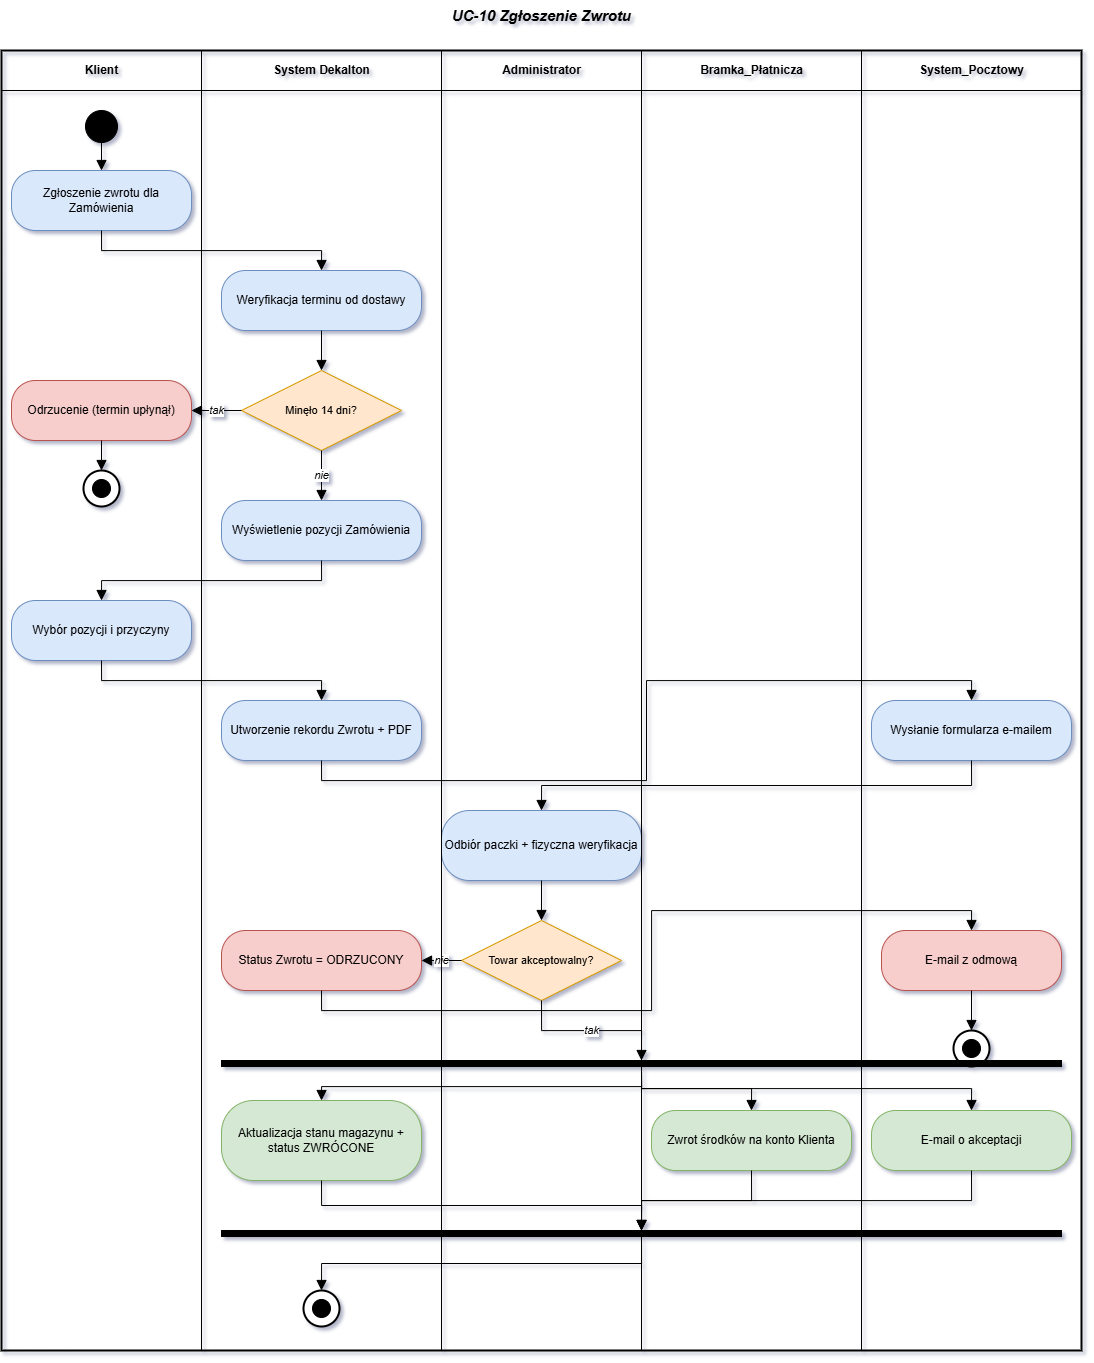

The diagram above was exported from draw.io. Its source (the exported page's mxGraphModel, read from the mxfile embedded in the PNG):
<mxGraphModel dx="3651" dy="1351" grid="1" gridSize="10" guides="1" tooltips="1" connect="1" arrows="1" fold="1" page="1" pageScale="1" pageWidth="1080" pageHeight="1460" math="0" shadow="0">
  <root>
    <mxCell id="0" />
    <mxCell id="1" parent="0" />
    <mxCell id="d21" parent="1" style="ellipse;fillColor=#000000;strokeColor=#000000;" value="" vertex="1">
      <mxGeometry height="32" width="32" x="84" y="140" as="geometry" />
    </mxCell>
    <mxCell id="d22" parent="1" style="rounded=1;arcSize=40;whiteSpace=wrap;html=1;fillColor=#DAE8FC;strokeColor=#6C8EBF;fontSize=12;align=center;" value="Zgłoszenie zwrotu dla Zamówienia" vertex="1">
      <mxGeometry height="60" width="180" x="10" y="200" as="geometry" />
    </mxCell>
    <mxCell id="d23" parent="1" style="rounded=1;arcSize=40;whiteSpace=wrap;html=1;fillColor=#DAE8FC;strokeColor=#6C8EBF;fontSize=12;align=center;" value="Weryfikacja terminu od dostawy" vertex="1">
      <mxGeometry height="60" width="200" x="220" y="300" as="geometry" />
    </mxCell>
    <mxCell id="d24" parent="1" style="rhombus;whiteSpace=wrap;html=1;fillColor=#FFE6CC;strokeColor=#D79B00;fontSize=11;align=center;" value="Minęło 14 dni?" vertex="1">
      <mxGeometry height="80" width="160" x="240" y="400" as="geometry" />
    </mxCell>
    <mxCell id="d25" parent="1" style="rounded=1;arcSize=40;whiteSpace=wrap;html=1;fillColor=#F8CECC;strokeColor=#B85450;fontSize=12;align=center;" value="Odrzucenie (termin upłynął)" vertex="1">
      <mxGeometry height="60" width="180" x="10" y="410" as="geometry" />
    </mxCell>
    <mxCell id="d26" parent="1" style="ellipse;fillColor=#FFFFFF;strokeColor=#000000;strokeWidth=2;" value="" vertex="1">
      <mxGeometry height="36" width="36" x="82" y="500" as="geometry" />
    </mxCell>
    <mxCell id="d26_inner" parent="1" style="ellipse;fillColor=#000000;strokeColor=#000000;" value="" vertex="1">
      <mxGeometry height="18" width="18" x="91" y="509" as="geometry" />
    </mxCell>
    <mxCell id="d27" parent="1" style="rounded=1;arcSize=40;whiteSpace=wrap;html=1;fillColor=#DAE8FC;strokeColor=#6C8EBF;fontSize=12;align=center;" value="Wyświetlenie pozycji Zamówienia" vertex="1">
      <mxGeometry height="60" width="200" x="220" y="530" as="geometry" />
    </mxCell>
    <mxCell id="d28" parent="1" style="rounded=1;arcSize=40;whiteSpace=wrap;html=1;fillColor=#DAE8FC;strokeColor=#6C8EBF;fontSize=12;align=center;" value="Wybór pozycji i przyczyny" vertex="1">
      <mxGeometry height="60" width="180" x="10" y="630" as="geometry" />
    </mxCell>
    <mxCell id="d29" parent="1" style="rounded=1;arcSize=40;whiteSpace=wrap;html=1;fillColor=#DAE8FC;strokeColor=#6C8EBF;fontSize=12;align=center;" value="Utworzenie rekordu Zwrotu + PDF" vertex="1">
      <mxGeometry height="60" width="200" x="220" y="730" as="geometry" />
    </mxCell>
    <mxCell id="d210" parent="1" style="rounded=1;arcSize=40;whiteSpace=wrap;html=1;fillColor=#DAE8FC;strokeColor=#6C8EBF;fontSize=12;align=center;" value="Wysłanie formularza e-mailem" vertex="1">
      <mxGeometry height="60" width="200" x="870" y="730" as="geometry" />
    </mxCell>
    <mxCell id="d211" parent="1" style="rounded=1;arcSize=40;whiteSpace=wrap;html=1;fillColor=#DAE8FC;strokeColor=#6C8EBF;fontSize=12;align=center;" value="Odbiór paczki + fizyczna weryfikacja" vertex="1">
      <mxGeometry height="70" width="200" x="440" y="840" as="geometry" />
    </mxCell>
    <mxCell id="d212" parent="1" style="rhombus;whiteSpace=wrap;html=1;fillColor=#FFE6CC;strokeColor=#D79B00;fontSize=11;align=center;" value="Towar akceptowalny?" vertex="1">
      <mxGeometry height="80" width="160" x="460" y="950" as="geometry" />
    </mxCell>
    <mxCell id="d213" parent="1" style="rounded=1;arcSize=40;whiteSpace=wrap;html=1;fillColor=#F8CECC;strokeColor=#B85450;fontSize=12;align=center;" value="Status Zwrotu = ODRZUCONY" vertex="1">
      <mxGeometry height="60" width="200" x="220" y="960" as="geometry" />
    </mxCell>
    <mxCell id="d214" parent="1" style="rounded=1;arcSize=40;whiteSpace=wrap;html=1;fillColor=#F8CECC;strokeColor=#B85450;fontSize=12;align=center;" value="E-mail z odmową" vertex="1">
      <mxGeometry height="60" width="180" x="880" y="960" as="geometry" />
    </mxCell>
    <mxCell id="d215" parent="1" style="ellipse;fillColor=#FFFFFF;strokeColor=#000000;strokeWidth=2;" value="" vertex="1">
      <mxGeometry height="36" width="36" x="952" y="1060" as="geometry" />
    </mxCell>
    <mxCell id="d215_inner" parent="1" style="ellipse;fillColor=#000000;strokeColor=#000000;" value="" vertex="1">
      <mxGeometry height="18" width="18" x="961" y="1069" as="geometry" />
    </mxCell>
    <mxCell id="d216" parent="1" style="rounded=0;whiteSpace=wrap;html=1;fillColor=#000000;strokeColor=#000000;" value="" vertex="1">
      <mxGeometry height="6" width="840" x="220" y="1090" as="geometry" />
    </mxCell>
    <mxCell id="d217" parent="1" style="rounded=1;arcSize=40;whiteSpace=wrap;html=1;fillColor=#D5E8D4;strokeColor=#82B366;fontSize=12;align=center;" value="Aktualizacja stanu magazynu + status ZWRÓCONE" vertex="1">
      <mxGeometry height="80" width="200" x="220" y="1130" as="geometry" />
    </mxCell>
    <mxCell id="d218" parent="1" style="rounded=1;arcSize=40;whiteSpace=wrap;html=1;fillColor=#D5E8D4;strokeColor=#82B366;fontSize=12;align=center;" value="Zwrot środków na konto Klienta" vertex="1">
      <mxGeometry height="60" width="200" x="650" y="1140" as="geometry" />
    </mxCell>
    <mxCell id="d219" parent="1" style="rounded=1;arcSize=40;whiteSpace=wrap;html=1;fillColor=#D5E8D4;strokeColor=#82B366;fontSize=12;align=center;" value="E-mail o akceptacji" vertex="1">
      <mxGeometry height="60" width="200" x="870" y="1140" as="geometry" />
    </mxCell>
    <mxCell id="d220" parent="1" style="rounded=0;whiteSpace=wrap;html=1;fillColor=#000000;strokeColor=#000000;" value="" vertex="1">
      <mxGeometry height="6" width="840" x="220" y="1260" as="geometry" />
    </mxCell>
    <mxCell id="d221" parent="1" style="ellipse;fillColor=#FFFFFF;strokeColor=#000000;strokeWidth=2;" value="" vertex="1">
      <mxGeometry height="36" width="36" x="302" y="1320" as="geometry" />
    </mxCell>
    <mxCell id="d221_inner" parent="1" style="ellipse;fillColor=#000000;strokeColor=#000000;" value="" vertex="1">
      <mxGeometry height="18" width="18" x="311" y="1329" as="geometry" />
    </mxCell>
    <mxCell id="e22" edge="1" parent="1" source="d21" style="edgeStyle=orthogonalEdgeStyle;rounded=0;orthogonalLoop=1;jettySize=auto;html=1;exitX=0.5;exitY=1;exitDx=0;exitDy=0;entryX=0.5;entryY=0;entryDx=0;entryDy=0;endArrow=block;endFill=1;endSize=8;fontSize=11;fontStyle=2;" target="d22" value="">
      <mxGeometry relative="1" as="geometry" />
    </mxCell>
    <mxCell id="e23" edge="1" parent="1" source="d22" style="edgeStyle=orthogonalEdgeStyle;rounded=0;orthogonalLoop=1;jettySize=auto;html=1;exitX=0.5;exitY=1;exitDx=0;exitDy=0;entryX=0.5;entryY=0;entryDx=0;entryDy=0;endArrow=block;endFill=1;endSize=8;fontSize=11;fontStyle=2;" target="d23" value="">
      <mxGeometry relative="1" as="geometry" />
    </mxCell>
    <mxCell id="e24" edge="1" parent="1" source="d23" style="edgeStyle=orthogonalEdgeStyle;rounded=0;orthogonalLoop=1;jettySize=auto;html=1;exitX=0.5;exitY=1;exitDx=0;exitDy=0;entryX=0.5;entryY=0;entryDx=0;entryDy=0;endArrow=block;endFill=1;endSize=8;fontSize=11;fontStyle=2;" target="d24" value="">
      <mxGeometry relative="1" as="geometry" />
    </mxCell>
    <mxCell id="e25" edge="1" parent="1" source="d24" style="edgeStyle=orthogonalEdgeStyle;rounded=0;orthogonalLoop=1;jettySize=auto;html=1;exitX=0;exitY=0.5;exitDx=0;exitDy=0;entryX=1;entryY=0.5;entryDx=0;entryDy=0;endArrow=block;endFill=1;endSize=8;fontSize=11;fontStyle=2;" target="d25" value="tak">
      <mxGeometry relative="1" as="geometry" />
    </mxCell>
    <mxCell id="e26" edge="1" parent="1" source="d25" style="edgeStyle=orthogonalEdgeStyle;rounded=0;orthogonalLoop=1;jettySize=auto;html=1;exitX=0.5;exitY=1;exitDx=0;exitDy=0;entryX=0.5;entryY=0;entryDx=0;entryDy=0;endArrow=block;endFill=1;endSize=8;fontSize=11;fontStyle=2;" target="d26" value="">
      <mxGeometry relative="1" as="geometry" />
    </mxCell>
    <mxCell id="e27" edge="1" parent="1" source="d24" style="edgeStyle=orthogonalEdgeStyle;rounded=0;orthogonalLoop=1;jettySize=auto;html=1;exitX=0.5;exitY=1;exitDx=0;exitDy=0;entryX=0.5;entryY=0;entryDx=0;entryDy=0;endArrow=block;endFill=1;endSize=8;fontSize=11;fontStyle=2;" target="d27" value="nie">
      <mxGeometry relative="1" as="geometry" />
    </mxCell>
    <mxCell id="e28" edge="1" parent="1" source="d27" style="edgeStyle=orthogonalEdgeStyle;rounded=0;orthogonalLoop=1;jettySize=auto;html=1;exitX=0.5;exitY=1;exitDx=0;exitDy=0;entryX=0.5;entryY=0;entryDx=0;entryDy=0;endArrow=block;endFill=1;endSize=8;fontSize=11;fontStyle=2;" target="d28" value="">
      <mxGeometry relative="1" as="geometry" />
    </mxCell>
    <mxCell id="e29" edge="1" parent="1" source="d28" style="edgeStyle=orthogonalEdgeStyle;rounded=0;orthogonalLoop=1;jettySize=auto;html=1;exitX=0.5;exitY=1;exitDx=0;exitDy=0;entryX=0.5;entryY=0;entryDx=0;entryDy=0;endArrow=block;endFill=1;endSize=8;fontSize=11;fontStyle=2;" target="d29" value="">
      <mxGeometry relative="1" as="geometry" />
    </mxCell>
    <mxCell id="e30" edge="1" parent="1" source="d29" style="edgeStyle=orthogonalEdgeStyle;rounded=0;orthogonalLoop=1;jettySize=auto;html=1;exitX=0.5;exitY=1;exitDx=0;exitDy=0;entryX=0.5;entryY=0;entryDx=0;entryDy=0;endArrow=block;endFill=1;endSize=8;fontSize=11;fontStyle=2;" target="d210" value="">
      <mxGeometry relative="1" as="geometry" />
    </mxCell>
    <mxCell id="e31" edge="1" parent="1" source="d210" style="edgeStyle=orthogonalEdgeStyle;rounded=0;orthogonalLoop=1;jettySize=auto;html=1;exitX=0.5;exitY=1;exitDx=0;exitDy=0;entryX=0.5;entryY=0;entryDx=0;entryDy=0;endArrow=block;endFill=1;endSize=8;fontSize=11;fontStyle=2;" target="d211" value="">
      <mxGeometry relative="1" as="geometry" />
    </mxCell>
    <mxCell id="e32" edge="1" parent="1" source="d211" style="edgeStyle=orthogonalEdgeStyle;rounded=0;orthogonalLoop=1;jettySize=auto;html=1;exitX=0.5;exitY=1;exitDx=0;exitDy=0;entryX=0.5;entryY=0;entryDx=0;entryDy=0;endArrow=block;endFill=1;endSize=8;fontSize=11;fontStyle=2;" target="d212" value="">
      <mxGeometry relative="1" as="geometry" />
    </mxCell>
    <mxCell id="e33" edge="1" parent="1" source="d212" style="edgeStyle=orthogonalEdgeStyle;rounded=0;orthogonalLoop=1;jettySize=auto;html=1;exitX=0;exitY=0.5;exitDx=0;exitDy=0;entryX=1;entryY=0.5;entryDx=0;entryDy=0;endArrow=block;endFill=1;endSize=8;fontSize=11;fontStyle=2;" target="d213" value="nie">
      <mxGeometry relative="1" as="geometry" />
    </mxCell>
    <mxCell id="e34" edge="1" parent="1" source="d213" style="edgeStyle=orthogonalEdgeStyle;rounded=0;orthogonalLoop=1;jettySize=auto;html=1;exitX=0.5;exitY=1;exitDx=0;exitDy=0;entryX=0.5;entryY=0;entryDx=0;entryDy=0;endArrow=block;endFill=1;endSize=8;fontSize=11;fontStyle=2;" target="d214" value="">
      <mxGeometry relative="1" as="geometry" />
    </mxCell>
    <mxCell id="e35" edge="1" parent="1" source="d214" style="edgeStyle=orthogonalEdgeStyle;rounded=0;orthogonalLoop=1;jettySize=auto;html=1;exitX=0.5;exitY=1;exitDx=0;exitDy=0;entryX=0.5;entryY=0;entryDx=0;entryDy=0;endArrow=block;endFill=1;endSize=8;fontSize=11;fontStyle=2;" target="d215" value="">
      <mxGeometry relative="1" as="geometry" />
    </mxCell>
    <mxCell id="e36" edge="1" parent="1" source="d212" style="edgeStyle=orthogonalEdgeStyle;rounded=0;orthogonalLoop=1;jettySize=auto;html=1;exitX=0.5;exitY=1;exitDx=0;exitDy=0;entryX=0.5;entryY=0;entryDx=0;entryDy=0;endArrow=block;endFill=1;endSize=8;fontSize=11;fontStyle=2;" target="d216" value="tak">
      <mxGeometry relative="1" as="geometry" />
    </mxCell>
    <mxCell id="e37" edge="1" parent="1" source="d216" style="edgeStyle=orthogonalEdgeStyle;rounded=0;orthogonalLoop=1;jettySize=auto;html=1;exitX=0.5;exitY=1;exitDx=0;exitDy=0;entryX=0.5;entryY=0;entryDx=0;entryDy=0;endArrow=block;endFill=1;endSize=8;fontSize=11;fontStyle=2;" target="d217" value="">
      <mxGeometry relative="1" as="geometry" />
    </mxCell>
    <mxCell id="e38" edge="1" parent="1" source="d216" style="edgeStyle=orthogonalEdgeStyle;rounded=0;orthogonalLoop=1;jettySize=auto;html=1;exitX=0.5;exitY=1;exitDx=0;exitDy=0;entryX=0.5;entryY=0;entryDx=0;entryDy=0;endArrow=block;endFill=1;endSize=8;fontSize=11;fontStyle=2;" target="d218" value="">
      <mxGeometry relative="1" as="geometry" />
    </mxCell>
    <mxCell id="e39" edge="1" parent="1" source="d216" style="edgeStyle=orthogonalEdgeStyle;rounded=0;orthogonalLoop=1;jettySize=auto;html=1;exitX=0.5;exitY=1;exitDx=0;exitDy=0;entryX=0.5;entryY=0;entryDx=0;entryDy=0;endArrow=block;endFill=1;endSize=8;fontSize=11;fontStyle=2;" target="d219" value="">
      <mxGeometry relative="1" as="geometry" />
    </mxCell>
    <mxCell id="e40" edge="1" parent="1" source="d217" style="edgeStyle=orthogonalEdgeStyle;rounded=0;orthogonalLoop=1;jettySize=auto;html=1;exitX=0.5;exitY=1;exitDx=0;exitDy=0;entryX=0.5;entryY=0;entryDx=0;entryDy=0;endArrow=block;endFill=1;endSize=8;fontSize=11;fontStyle=2;" target="d220" value="">
      <mxGeometry relative="1" as="geometry" />
    </mxCell>
    <mxCell id="e41" edge="1" parent="1" source="d218" style="edgeStyle=orthogonalEdgeStyle;rounded=0;orthogonalLoop=1;jettySize=auto;html=1;exitX=0.5;exitY=1;exitDx=0;exitDy=0;entryX=0.5;entryY=0;entryDx=0;entryDy=0;endArrow=block;endFill=1;endSize=8;fontSize=11;fontStyle=2;" target="d220" value="">
      <mxGeometry relative="1" as="geometry" />
    </mxCell>
    <mxCell id="e42" edge="1" parent="1" source="d219" style="edgeStyle=orthogonalEdgeStyle;rounded=0;orthogonalLoop=1;jettySize=auto;html=1;exitX=0.5;exitY=1;exitDx=0;exitDy=0;entryX=0.5;entryY=0;entryDx=0;entryDy=0;endArrow=block;endFill=1;endSize=8;fontSize=11;fontStyle=2;" target="d220" value="">
      <mxGeometry relative="1" as="geometry" />
    </mxCell>
    <mxCell id="e43" edge="1" parent="1" source="d220" style="edgeStyle=orthogonalEdgeStyle;rounded=0;orthogonalLoop=1;jettySize=auto;html=1;exitX=0.5;exitY=1;exitDx=0;exitDy=0;entryX=0.5;entryY=0;entryDx=0;entryDy=0;endArrow=block;endFill=1;endSize=8;fontSize=11;fontStyle=2;" target="d221" value="">
      <mxGeometry relative="1" as="geometry" />
    </mxCell>
    <mxCell id="t44" parent="1" style="text;html=1;align=center;verticalAlign=middle;fontSize=15;fontStyle=3;" value="UC-10 Zgłoszenie Zwrotu" vertex="1">
      <mxGeometry height="30" width="1080" y="30" as="geometry" />
    </mxCell>
    <mxCell id="h45" parent="1" style="text;html=1;align=center;verticalAlign=middle;fontSize=12;fontStyle=1;" value="Klient" vertex="1">
      <mxGeometry height="40" width="200" y="80" as="geometry" />
    </mxCell>
    <mxCell id="v46" edge="1" parent="1" style="endArrow=none;html=1;strokeColor=#000000;strokeWidth=1;" value="">
      <mxGeometry relative="1" as="geometry">
        <mxPoint x="200" y="80" as="sourcePoint" />
        <mxPoint x="200" y="1380" as="targetPoint" />
      </mxGeometry>
    </mxCell>
    <mxCell id="h47" parent="1" style="text;html=1;align=center;verticalAlign=middle;fontSize=12;fontStyle=1;" value="System Dekalton" vertex="1">
      <mxGeometry height="40" width="240" x="200" y="80" as="geometry" />
    </mxCell>
    <mxCell id="v48" edge="1" parent="1" style="endArrow=none;html=1;strokeColor=#000000;strokeWidth=1;" value="">
      <mxGeometry relative="1" as="geometry">
        <mxPoint x="440" y="80" as="sourcePoint" />
        <mxPoint x="440" y="1380" as="targetPoint" />
      </mxGeometry>
    </mxCell>
    <mxCell id="h49" parent="1" style="text;html=1;align=center;verticalAlign=middle;fontSize=12;fontStyle=1;" value="Administrator" vertex="1">
      <mxGeometry height="40" width="200" x="440" y="80" as="geometry" />
    </mxCell>
    <mxCell id="v50" edge="1" parent="1" style="endArrow=none;html=1;strokeColor=#000000;strokeWidth=1;" value="">
      <mxGeometry relative="1" as="geometry">
        <mxPoint x="640" y="80" as="sourcePoint" />
        <mxPoint x="640" y="1380" as="targetPoint" />
      </mxGeometry>
    </mxCell>
    <mxCell id="h51" parent="1" style="text;html=1;align=center;verticalAlign=middle;fontSize=12;fontStyle=1;" value="Bramka_Płatnicza" vertex="1">
      <mxGeometry height="40" width="220" x="640" y="80" as="geometry" />
    </mxCell>
    <mxCell id="v52" edge="1" parent="1" style="endArrow=none;html=1;strokeColor=#000000;strokeWidth=1;" value="">
      <mxGeometry relative="1" as="geometry">
        <mxPoint x="860" y="80" as="sourcePoint" />
        <mxPoint x="860" y="1380" as="targetPoint" />
      </mxGeometry>
    </mxCell>
    <mxCell id="h53" parent="1" style="text;html=1;align=center;verticalAlign=middle;fontSize=12;fontStyle=1;" value="System_Pocztowy" vertex="1">
      <mxGeometry height="40" width="220" x="860" y="80" as="geometry" />
    </mxCell>
    <mxCell id="hrz54" edge="1" parent="1" style="endArrow=none;html=1;strokeColor=#000000;strokeWidth=1;" value="">
      <mxGeometry relative="1" as="geometry">
        <mxPoint y="120" as="sourcePoint" />
        <mxPoint x="1080" y="120" as="targetPoint" />
      </mxGeometry>
    </mxCell>
    <mxCell id="frame55" parent="1" style="rounded=0;whiteSpace=wrap;html=1;fillColor=none;strokeColor=#000000;strokeWidth=2;" value="" vertex="1">
      <mxGeometry height="1300" width="1080" y="80" as="geometry" />
    </mxCell>
  </root>
</mxGraphModel>